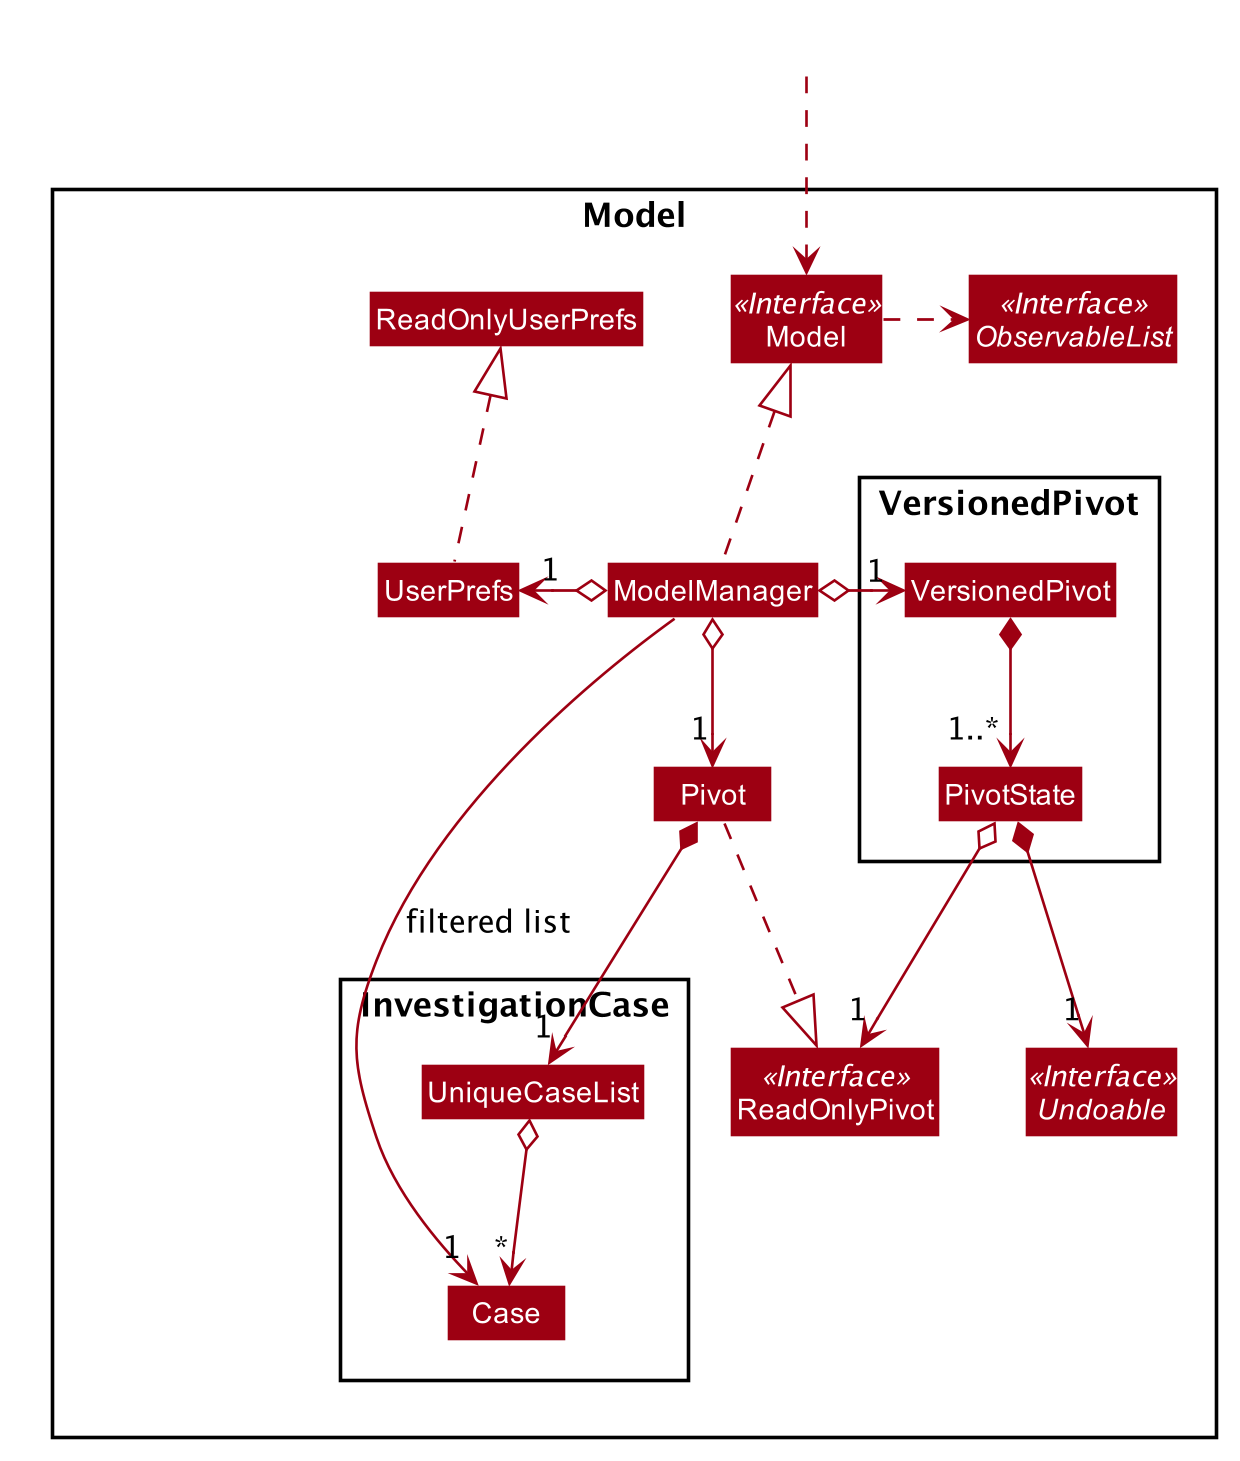

The diagram above was rendered by PlantUML. Its source (embedded in the PNG):
@startuml









skinparam BackgroundColor #FFFFFFF

skinparam Shadowing false

skinparam Class {
    FontColor #FFFFFF
    BorderThickness 1
    BorderColor #FFFFFF
    StereotypeFontColor #FFFFFF
    FontName Arial
}

skinparam Actor {
    BorderColor #000000
    Color #000000
    FontName Arial
}

skinparam Sequence {
    MessageAlign center
    BoxFontSize 15
    BoxPadding 0
    BoxFontColor #FFFFFF
    FontName Arial
}

skinparam Participant {
    FontColor #FFFFFFF
    Padding 20
}

skinparam MinClassWidth 50
skinparam ParticipantPadding 10
skinparam Shadowing false
skinparam DefaultTextAlignment center
skinparam packageStyle Rectangle

hide footbox
hide empty members
hide circle
skinparam arrowThickness 1.1
skinparam arrowColor #9D0012
skinparam classBackgroundColor #9D0012

Package Model <<Rectangle>>{
Interface ReadOnlyPivot <<Interface>>
Interface Model <<Interface>>
Interface ObservableList <<Interface>>
Interface Undoable <<Interface>>
Class VersionedPivot
Class Pivot
Class ReadOnlyPivot
Class Model
Class ModelManager
Class UserPrefs
Class ReadOnlyUserPrefs

Package InvestigationCase {
Class Case
Class UniqueCaseList
}

Package VersionedPivot {
Class VersionedPivot
Class PivotState
}

package Model{
Class HiddenModel #FFFFFF
}

Class HiddenOutside #FFFFFF
HiddenOutside ..> Model

Pivot ..|> ReadOnlyPivot

ModelManager .up.|> Model
Model .right.> ObservableList
ModelManager o--> "1" Pivot
ModelManager o-> "1" VersionedPivot
ModelManager o-left-> "1" UserPrefs
UserPrefs .up.|> ReadOnlyUserPrefs

VersionedPivot *--> "1..*" PivotState
PivotState o--> "1" ReadOnlyPivot
PivotState *--> "1" Undoable

Pivot *--> "1" UniqueCaseList
UniqueCaseList o--> "*" Case

ModelManager --> "1" Case : filtered list
@enduml